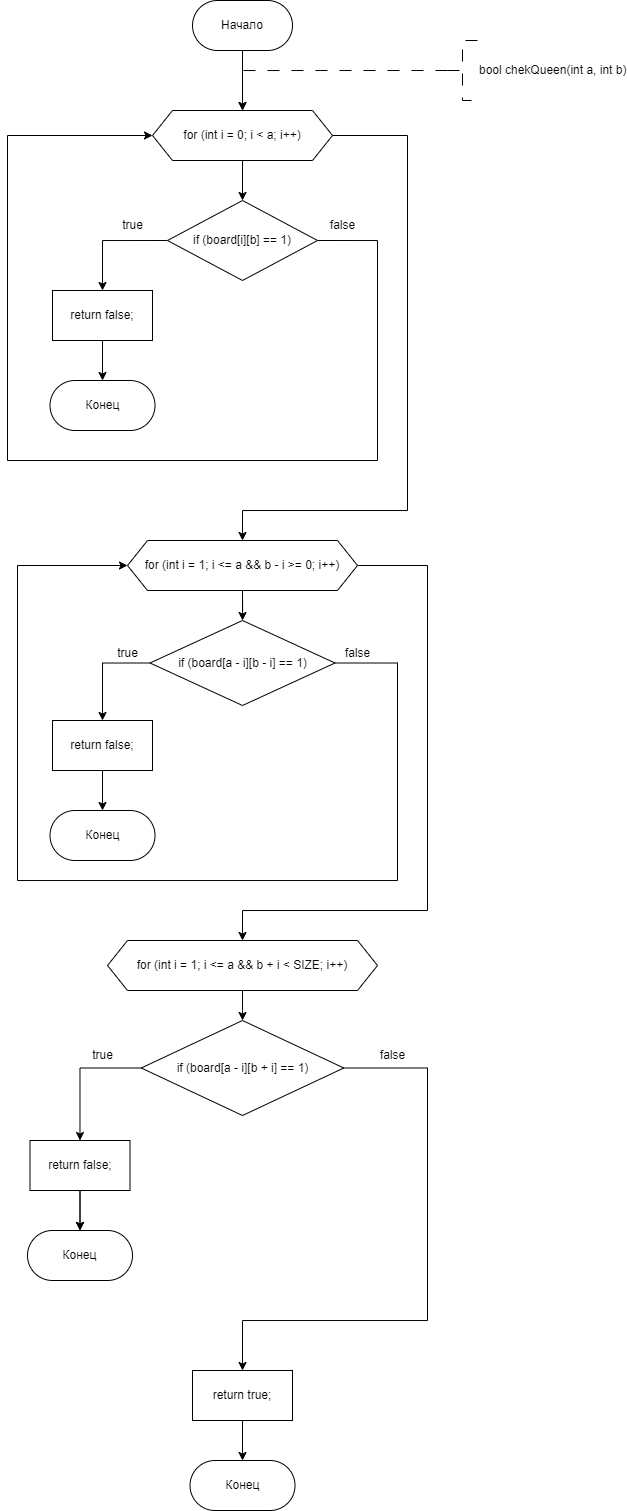

The diagram above was exported from draw.io. Its source (the exported page's mxGraphModel, read from the mxfile embedded in the PNG):
<mxGraphModel dx="696" dy="461" grid="1" gridSize="10" guides="1" tooltips="1" connect="1" arrows="1" fold="1" page="1" pageScale="1" pageWidth="827" pageHeight="1169" math="0" shadow="0">
  <root>
    <mxCell id="WIyWlLk6GJQsqaUBKTNV-0" />
    <mxCell id="WIyWlLk6GJQsqaUBKTNV-1" parent="WIyWlLk6GJQsqaUBKTNV-0" />
    <mxCell id="ae2DDv3dWlce7QhSTDpC-18" value="" style="edgeStyle=orthogonalEdgeStyle;rounded=0;orthogonalLoop=1;jettySize=auto;html=1;" edge="1" parent="WIyWlLk6GJQsqaUBKTNV-1" source="ae2DDv3dWlce7QhSTDpC-1" target="ae2DDv3dWlce7QhSTDpC-17">
      <mxGeometry relative="1" as="geometry" />
    </mxCell>
    <mxCell id="ae2DDv3dWlce7QhSTDpC-1" value="Начало" style="rounded=1;whiteSpace=wrap;html=1;arcSize=50;" vertex="1" parent="WIyWlLk6GJQsqaUBKTNV-1">
      <mxGeometry x="305.01" y="200" width="100" height="50" as="geometry" />
    </mxCell>
    <mxCell id="ae2DDv3dWlce7QhSTDpC-2" value="" style="edgeStyle=orthogonalEdgeStyle;rounded=0;orthogonalLoop=1;jettySize=auto;html=1;strokeWidth=1;dashed=1;dashPattern=12 12;entryX=0.5;entryY=0;entryDx=0;entryDy=0;exitX=0;exitY=0.5;exitDx=0;exitDy=0;exitPerimeter=0;" edge="1" parent="WIyWlLk6GJQsqaUBKTNV-1" source="ae2DDv3dWlce7QhSTDpC-3" target="ae2DDv3dWlce7QhSTDpC-17">
      <mxGeometry relative="1" as="geometry">
        <Array as="points">
          <mxPoint x="355" y="270" />
        </Array>
        <mxPoint x="355.01" y="310" as="targetPoint" />
        <mxPoint x="550" y="270" as="sourcePoint" />
      </mxGeometry>
    </mxCell>
    <mxCell id="ae2DDv3dWlce7QhSTDpC-3" value="bool chekQueen(int a, int b)" style="strokeWidth=1;html=1;shape=mxgraph.flowchart.annotation_2;align=left;labelPosition=right;pointerEvents=1;dashed=1;dashPattern=12 12;" vertex="1" parent="WIyWlLk6GJQsqaUBKTNV-1">
      <mxGeometry x="560" y="240" width="30" height="60" as="geometry" />
    </mxCell>
    <mxCell id="ae2DDv3dWlce7QhSTDpC-20" value="" style="edgeStyle=orthogonalEdgeStyle;rounded=0;orthogonalLoop=1;jettySize=auto;html=1;" edge="1" parent="WIyWlLk6GJQsqaUBKTNV-1" source="ae2DDv3dWlce7QhSTDpC-17" target="ae2DDv3dWlce7QhSTDpC-19">
      <mxGeometry relative="1" as="geometry" />
    </mxCell>
    <mxCell id="ae2DDv3dWlce7QhSTDpC-32" style="edgeStyle=orthogonalEdgeStyle;rounded=0;orthogonalLoop=1;jettySize=auto;html=1;exitX=1;exitY=0.5;exitDx=0;exitDy=0;entryX=0.5;entryY=0;entryDx=0;entryDy=0;" edge="1" parent="WIyWlLk6GJQsqaUBKTNV-1" source="ae2DDv3dWlce7QhSTDpC-17" target="ae2DDv3dWlce7QhSTDpC-31">
      <mxGeometry relative="1" as="geometry">
        <Array as="points">
          <mxPoint x="520" y="335" />
          <mxPoint x="520" y="710" />
          <mxPoint x="355" y="710" />
        </Array>
      </mxGeometry>
    </mxCell>
    <mxCell id="ae2DDv3dWlce7QhSTDpC-17" value="for (int i = 0; i &amp;lt; a; i++)" style="shape=hexagon;perimeter=hexagonPerimeter2;whiteSpace=wrap;html=1;fixedSize=1;" vertex="1" parent="WIyWlLk6GJQsqaUBKTNV-1">
      <mxGeometry x="265.01" y="310" width="180" height="50" as="geometry" />
    </mxCell>
    <mxCell id="ae2DDv3dWlce7QhSTDpC-22" style="edgeStyle=orthogonalEdgeStyle;rounded=0;orthogonalLoop=1;jettySize=auto;html=1;exitX=0;exitY=0.5;exitDx=0;exitDy=0;entryX=0.5;entryY=0;entryDx=0;entryDy=0;" edge="1" parent="WIyWlLk6GJQsqaUBKTNV-1" source="ae2DDv3dWlce7QhSTDpC-19" target="ae2DDv3dWlce7QhSTDpC-21">
      <mxGeometry relative="1" as="geometry" />
    </mxCell>
    <mxCell id="ae2DDv3dWlce7QhSTDpC-27" style="edgeStyle=orthogonalEdgeStyle;rounded=0;orthogonalLoop=1;jettySize=auto;html=1;exitX=1;exitY=0.5;exitDx=0;exitDy=0;entryX=0;entryY=0.5;entryDx=0;entryDy=0;" edge="1" parent="WIyWlLk6GJQsqaUBKTNV-1" source="ae2DDv3dWlce7QhSTDpC-19" target="ae2DDv3dWlce7QhSTDpC-17">
      <mxGeometry relative="1" as="geometry">
        <mxPoint x="220.0000000000001" y="370" as="targetPoint" />
        <Array as="points">
          <mxPoint x="490" y="440" />
          <mxPoint x="490" y="660" />
          <mxPoint x="120" y="660" />
          <mxPoint x="120" y="335" />
        </Array>
      </mxGeometry>
    </mxCell>
    <mxCell id="ae2DDv3dWlce7QhSTDpC-19" value="if (board[i][b] == 1)" style="rhombus;whiteSpace=wrap;html=1;" vertex="1" parent="WIyWlLk6GJQsqaUBKTNV-1">
      <mxGeometry x="280.01" y="400" width="150" height="80" as="geometry" />
    </mxCell>
    <mxCell id="ae2DDv3dWlce7QhSTDpC-24" value="" style="edgeStyle=orthogonalEdgeStyle;rounded=0;orthogonalLoop=1;jettySize=auto;html=1;" edge="1" parent="WIyWlLk6GJQsqaUBKTNV-1" source="ae2DDv3dWlce7QhSTDpC-21" target="ae2DDv3dWlce7QhSTDpC-23">
      <mxGeometry relative="1" as="geometry" />
    </mxCell>
    <mxCell id="ae2DDv3dWlce7QhSTDpC-21" value="return false;" style="whiteSpace=wrap;html=1;" vertex="1" parent="WIyWlLk6GJQsqaUBKTNV-1">
      <mxGeometry x="165.01" y="490" width="100" height="50" as="geometry" />
    </mxCell>
    <mxCell id="ae2DDv3dWlce7QhSTDpC-23" value="Конец" style="rounded=1;whiteSpace=wrap;html=1;arcSize=50;" vertex="1" parent="WIyWlLk6GJQsqaUBKTNV-1">
      <mxGeometry x="162.51" y="580" width="105" height="50" as="geometry" />
    </mxCell>
    <mxCell id="ae2DDv3dWlce7QhSTDpC-29" value="true" style="text;html=1;align=center;verticalAlign=middle;resizable=0;points=[];autosize=1;strokeColor=none;fillColor=none;" vertex="1" parent="WIyWlLk6GJQsqaUBKTNV-1">
      <mxGeometry x="225.01" y="410" width="40" height="30" as="geometry" />
    </mxCell>
    <mxCell id="ae2DDv3dWlce7QhSTDpC-30" value="false" style="text;html=1;align=center;verticalAlign=middle;resizable=0;points=[];autosize=1;strokeColor=none;fillColor=none;" vertex="1" parent="WIyWlLk6GJQsqaUBKTNV-1">
      <mxGeometry x="430.01" y="410" width="50" height="30" as="geometry" />
    </mxCell>
    <mxCell id="ae2DDv3dWlce7QhSTDpC-34" value="" style="edgeStyle=orthogonalEdgeStyle;rounded=0;orthogonalLoop=1;jettySize=auto;html=1;" edge="1" parent="WIyWlLk6GJQsqaUBKTNV-1" source="ae2DDv3dWlce7QhSTDpC-31" target="ae2DDv3dWlce7QhSTDpC-33">
      <mxGeometry relative="1" as="geometry" />
    </mxCell>
    <mxCell id="ae2DDv3dWlce7QhSTDpC-42" style="edgeStyle=orthogonalEdgeStyle;rounded=0;orthogonalLoop=1;jettySize=auto;html=1;exitX=1;exitY=0.5;exitDx=0;exitDy=0;entryX=0.5;entryY=0;entryDx=0;entryDy=0;" edge="1" parent="WIyWlLk6GJQsqaUBKTNV-1" source="ae2DDv3dWlce7QhSTDpC-31" target="ae2DDv3dWlce7QhSTDpC-41">
      <mxGeometry relative="1" as="geometry">
        <mxPoint x="360" y="1123.3103785021551" as="targetPoint" />
        <Array as="points">
          <mxPoint x="540" y="765" />
          <mxPoint x="540" y="1110" />
          <mxPoint x="355" y="1110" />
        </Array>
      </mxGeometry>
    </mxCell>
    <mxCell id="ae2DDv3dWlce7QhSTDpC-31" value="for (int i = 1; i &amp;lt;= a &amp;amp;&amp;amp; b - i &amp;gt;= 0; i++)" style="shape=hexagon;perimeter=hexagonPerimeter2;whiteSpace=wrap;html=1;fixedSize=1;" vertex="1" parent="WIyWlLk6GJQsqaUBKTNV-1">
      <mxGeometry x="240.01" y="740" width="230" height="50" as="geometry" />
    </mxCell>
    <mxCell id="ae2DDv3dWlce7QhSTDpC-39" style="edgeStyle=orthogonalEdgeStyle;rounded=0;orthogonalLoop=1;jettySize=auto;html=1;exitX=0;exitY=0.5;exitDx=0;exitDy=0;entryX=0.5;entryY=0;entryDx=0;entryDy=0;" edge="1" parent="WIyWlLk6GJQsqaUBKTNV-1" source="ae2DDv3dWlce7QhSTDpC-33" target="ae2DDv3dWlce7QhSTDpC-36">
      <mxGeometry relative="1" as="geometry" />
    </mxCell>
    <mxCell id="ae2DDv3dWlce7QhSTDpC-40" style="edgeStyle=orthogonalEdgeStyle;rounded=0;orthogonalLoop=1;jettySize=auto;html=1;exitX=1;exitY=0.5;exitDx=0;exitDy=0;entryX=0;entryY=0.5;entryDx=0;entryDy=0;" edge="1" parent="WIyWlLk6GJQsqaUBKTNV-1" source="ae2DDv3dWlce7QhSTDpC-33" target="ae2DDv3dWlce7QhSTDpC-31">
      <mxGeometry relative="1" as="geometry">
        <Array as="points">
          <mxPoint x="510" y="863" />
          <mxPoint x="510" y="1080" />
          <mxPoint x="130" y="1080" />
          <mxPoint x="130" y="765" />
        </Array>
      </mxGeometry>
    </mxCell>
    <mxCell id="ae2DDv3dWlce7QhSTDpC-33" value="if (board[a - i][b - i] == 1)" style="rhombus;whiteSpace=wrap;html=1;" vertex="1" parent="WIyWlLk6GJQsqaUBKTNV-1">
      <mxGeometry x="262.52" y="820" width="184.99" height="85" as="geometry" />
    </mxCell>
    <mxCell id="ae2DDv3dWlce7QhSTDpC-35" value="" style="edgeStyle=orthogonalEdgeStyle;rounded=0;orthogonalLoop=1;jettySize=auto;html=1;" edge="1" parent="WIyWlLk6GJQsqaUBKTNV-1" source="ae2DDv3dWlce7QhSTDpC-36" target="ae2DDv3dWlce7QhSTDpC-37">
      <mxGeometry relative="1" as="geometry" />
    </mxCell>
    <mxCell id="ae2DDv3dWlce7QhSTDpC-36" value="return false;" style="whiteSpace=wrap;html=1;" vertex="1" parent="WIyWlLk6GJQsqaUBKTNV-1">
      <mxGeometry x="165.01" y="920" width="100" height="50" as="geometry" />
    </mxCell>
    <mxCell id="ae2DDv3dWlce7QhSTDpC-37" value="Конец" style="rounded=1;whiteSpace=wrap;html=1;arcSize=50;" vertex="1" parent="WIyWlLk6GJQsqaUBKTNV-1">
      <mxGeometry x="162.51" y="1010" width="105" height="50" as="geometry" />
    </mxCell>
    <mxCell id="ae2DDv3dWlce7QhSTDpC-44" value="" style="edgeStyle=orthogonalEdgeStyle;rounded=0;orthogonalLoop=1;jettySize=auto;html=1;" edge="1" parent="WIyWlLk6GJQsqaUBKTNV-1" source="ae2DDv3dWlce7QhSTDpC-41" target="ae2DDv3dWlce7QhSTDpC-43">
      <mxGeometry relative="1" as="geometry" />
    </mxCell>
    <mxCell id="ae2DDv3dWlce7QhSTDpC-41" value="for (int i = 1; i &amp;lt;= a &amp;amp;&amp;amp; b + i &amp;lt; SIZE; i++)" style="shape=hexagon;perimeter=hexagonPerimeter2;whiteSpace=wrap;html=1;fixedSize=1;" vertex="1" parent="WIyWlLk6GJQsqaUBKTNV-1">
      <mxGeometry x="220.01" y="1140" width="270" height="50" as="geometry" />
    </mxCell>
    <mxCell id="ae2DDv3dWlce7QhSTDpC-48" style="edgeStyle=orthogonalEdgeStyle;rounded=0;orthogonalLoop=1;jettySize=auto;html=1;exitX=0;exitY=0.5;exitDx=0;exitDy=0;" edge="1" parent="WIyWlLk6GJQsqaUBKTNV-1" source="ae2DDv3dWlce7QhSTDpC-43" target="ae2DDv3dWlce7QhSTDpC-46">
      <mxGeometry relative="1" as="geometry" />
    </mxCell>
    <mxCell id="ae2DDv3dWlce7QhSTDpC-57" style="edgeStyle=orthogonalEdgeStyle;rounded=0;orthogonalLoop=1;jettySize=auto;html=1;exitX=1;exitY=0.5;exitDx=0;exitDy=0;entryX=0.5;entryY=0;entryDx=0;entryDy=0;" edge="1" parent="WIyWlLk6GJQsqaUBKTNV-1" source="ae2DDv3dWlce7QhSTDpC-43" target="ae2DDv3dWlce7QhSTDpC-55">
      <mxGeometry relative="1" as="geometry">
        <Array as="points">
          <mxPoint x="540" y="1267" />
          <mxPoint x="540" y="1520" />
          <mxPoint x="355" y="1520" />
        </Array>
      </mxGeometry>
    </mxCell>
    <mxCell id="ae2DDv3dWlce7QhSTDpC-43" value="if (board[a - i][b + i] == 1)" style="rhombus;whiteSpace=wrap;html=1;" vertex="1" parent="WIyWlLk6GJQsqaUBKTNV-1">
      <mxGeometry x="253.76" y="1220" width="202.51" height="95" as="geometry" />
    </mxCell>
    <mxCell id="ae2DDv3dWlce7QhSTDpC-45" value="" style="edgeStyle=orthogonalEdgeStyle;rounded=0;orthogonalLoop=1;jettySize=auto;html=1;" edge="1" parent="WIyWlLk6GJQsqaUBKTNV-1" source="ae2DDv3dWlce7QhSTDpC-46" target="ae2DDv3dWlce7QhSTDpC-47">
      <mxGeometry relative="1" as="geometry" />
    </mxCell>
    <mxCell id="ae2DDv3dWlce7QhSTDpC-53" value="" style="edgeStyle=orthogonalEdgeStyle;rounded=0;orthogonalLoop=1;jettySize=auto;html=1;" edge="1" parent="WIyWlLk6GJQsqaUBKTNV-1" source="ae2DDv3dWlce7QhSTDpC-46" target="ae2DDv3dWlce7QhSTDpC-47">
      <mxGeometry relative="1" as="geometry" />
    </mxCell>
    <mxCell id="ae2DDv3dWlce7QhSTDpC-46" value="return false;" style="whiteSpace=wrap;html=1;" vertex="1" parent="WIyWlLk6GJQsqaUBKTNV-1">
      <mxGeometry x="142.5" y="1340" width="100" height="50" as="geometry" />
    </mxCell>
    <mxCell id="ae2DDv3dWlce7QhSTDpC-47" value="Конец" style="rounded=1;whiteSpace=wrap;html=1;arcSize=50;" vertex="1" parent="WIyWlLk6GJQsqaUBKTNV-1">
      <mxGeometry x="140" y="1430" width="105" height="50" as="geometry" />
    </mxCell>
    <mxCell id="ae2DDv3dWlce7QhSTDpC-49" value="true" style="text;html=1;align=center;verticalAlign=middle;resizable=0;points=[];autosize=1;strokeColor=none;fillColor=none;" vertex="1" parent="WIyWlLk6GJQsqaUBKTNV-1">
      <mxGeometry x="220" y="838" width="40" height="30" as="geometry" />
    </mxCell>
    <mxCell id="ae2DDv3dWlce7QhSTDpC-50" value="false" style="text;html=1;align=center;verticalAlign=middle;resizable=0;points=[];autosize=1;strokeColor=none;fillColor=none;" vertex="1" parent="WIyWlLk6GJQsqaUBKTNV-1">
      <mxGeometry x="445.01" y="838" width="50" height="30" as="geometry" />
    </mxCell>
    <mxCell id="ae2DDv3dWlce7QhSTDpC-51" value="true" style="text;html=1;align=center;verticalAlign=middle;resizable=0;points=[];autosize=1;strokeColor=none;fillColor=none;" vertex="1" parent="WIyWlLk6GJQsqaUBKTNV-1">
      <mxGeometry x="195.01" y="1240" width="40" height="30" as="geometry" />
    </mxCell>
    <mxCell id="ae2DDv3dWlce7QhSTDpC-52" value="false" style="text;html=1;align=center;verticalAlign=middle;resizable=0;points=[];autosize=1;strokeColor=none;fillColor=none;" vertex="1" parent="WIyWlLk6GJQsqaUBKTNV-1">
      <mxGeometry x="480.01" y="1240" width="50" height="30" as="geometry" />
    </mxCell>
    <mxCell id="ae2DDv3dWlce7QhSTDpC-54" value="" style="edgeStyle=orthogonalEdgeStyle;rounded=0;orthogonalLoop=1;jettySize=auto;html=1;" edge="1" parent="WIyWlLk6GJQsqaUBKTNV-1" source="ae2DDv3dWlce7QhSTDpC-55" target="ae2DDv3dWlce7QhSTDpC-56">
      <mxGeometry relative="1" as="geometry" />
    </mxCell>
    <mxCell id="ae2DDv3dWlce7QhSTDpC-55" value="return true;" style="whiteSpace=wrap;html=1;" vertex="1" parent="WIyWlLk6GJQsqaUBKTNV-1">
      <mxGeometry x="305.02" y="1570" width="100" height="50" as="geometry" />
    </mxCell>
    <mxCell id="ae2DDv3dWlce7QhSTDpC-56" value="Конец" style="rounded=1;whiteSpace=wrap;html=1;arcSize=50;" vertex="1" parent="WIyWlLk6GJQsqaUBKTNV-1">
      <mxGeometry x="302.52" y="1660" width="105" height="50" as="geometry" />
    </mxCell>
  </root>
</mxGraphModel>